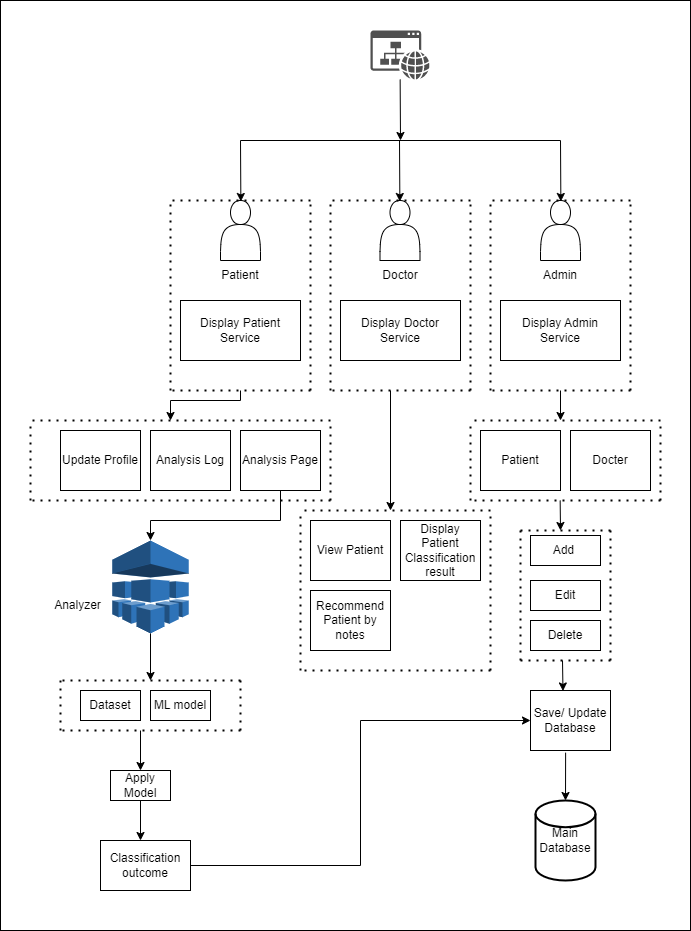

The diagram above was exported from draw.io. Its source (the exported page's mxGraphModel, read from the mxfile embedded in the PNG):
<mxGraphModel dx="1113" dy="948" grid="1" gridSize="10" guides="1" tooltips="1" connect="1" arrows="1" fold="1" page="1" pageScale="1" pageWidth="827" pageHeight="1169" math="0" shadow="0">
  <root>
    <mxCell id="0" />
    <mxCell id="1" parent="0" />
    <mxCell id="McosGpvNjavmcF9odQ8D-100" value="" style="rounded=0;whiteSpace=wrap;html=1;fillColor=default;" vertex="1" parent="1">
      <mxGeometry y="20" width="690" height="930" as="geometry" />
    </mxCell>
    <mxCell id="McosGpvNjavmcF9odQ8D-3" value="" style="sketch=0;pointerEvents=1;shadow=0;dashed=0;html=1;strokeColor=none;fillColor=#505050;labelPosition=center;verticalLabelPosition=bottom;verticalAlign=top;outlineConnect=0;align=center;shape=mxgraph.office.concepts.website;" vertex="1" parent="1">
      <mxGeometry x="370" y="50" width="59" height="49" as="geometry" />
    </mxCell>
    <mxCell id="McosGpvNjavmcF9odQ8D-4" value="" style="endArrow=none;html=1;rounded=0;" edge="1" parent="1">
      <mxGeometry width="50" height="50" relative="1" as="geometry">
        <mxPoint x="240" y="160" as="sourcePoint" />
        <mxPoint x="560" y="160" as="targetPoint" />
      </mxGeometry>
    </mxCell>
    <mxCell id="McosGpvNjavmcF9odQ8D-6" value="" style="endArrow=classic;html=1;rounded=0;" edge="1" parent="1" source="McosGpvNjavmcF9odQ8D-3">
      <mxGeometry width="50" height="50" relative="1" as="geometry">
        <mxPoint x="360" y="240" as="sourcePoint" />
        <mxPoint x="400" y="160" as="targetPoint" />
      </mxGeometry>
    </mxCell>
    <mxCell id="McosGpvNjavmcF9odQ8D-7" value="" style="endArrow=classic;html=1;rounded=0;" edge="1" parent="1">
      <mxGeometry width="50" height="50" relative="1" as="geometry">
        <mxPoint x="240.00327485380114" y="160" as="sourcePoint" />
        <mxPoint x="240.36" y="221" as="targetPoint" />
      </mxGeometry>
    </mxCell>
    <mxCell id="McosGpvNjavmcF9odQ8D-8" value="" style="endArrow=classic;html=1;rounded=0;" edge="1" parent="1">
      <mxGeometry width="50" height="50" relative="1" as="geometry">
        <mxPoint x="399.00327485380114" y="160" as="sourcePoint" />
        <mxPoint x="399.36" y="221" as="targetPoint" />
      </mxGeometry>
    </mxCell>
    <mxCell id="McosGpvNjavmcF9odQ8D-9" value="" style="endArrow=classic;html=1;rounded=0;" edge="1" parent="1">
      <mxGeometry width="50" height="50" relative="1" as="geometry">
        <mxPoint x="560.003274853801" y="160" as="sourcePoint" />
        <mxPoint x="560.3600000000001" y="221" as="targetPoint" />
      </mxGeometry>
    </mxCell>
    <mxCell id="McosGpvNjavmcF9odQ8D-10" value="" style="shape=actor;whiteSpace=wrap;html=1;" vertex="1" parent="1">
      <mxGeometry x="220" y="220" width="40" height="60" as="geometry" />
    </mxCell>
    <mxCell id="McosGpvNjavmcF9odQ8D-11" value="" style="shape=actor;whiteSpace=wrap;html=1;" vertex="1" parent="1">
      <mxGeometry x="379.5" y="220" width="40" height="60" as="geometry" />
    </mxCell>
    <mxCell id="McosGpvNjavmcF9odQ8D-12" value="" style="shape=actor;whiteSpace=wrap;html=1;" vertex="1" parent="1">
      <mxGeometry x="540" y="220" width="40" height="60" as="geometry" />
    </mxCell>
    <mxCell id="McosGpvNjavmcF9odQ8D-13" value="Patient" style="text;html=1;strokeColor=none;fillColor=none;align=center;verticalAlign=middle;whiteSpace=wrap;rounded=0;" vertex="1" parent="1">
      <mxGeometry x="210" y="280" width="60" height="30" as="geometry" />
    </mxCell>
    <mxCell id="McosGpvNjavmcF9odQ8D-14" value="Doctor" style="text;html=1;strokeColor=none;fillColor=none;align=center;verticalAlign=middle;whiteSpace=wrap;rounded=0;" vertex="1" parent="1">
      <mxGeometry x="370" y="280" width="60" height="30" as="geometry" />
    </mxCell>
    <mxCell id="McosGpvNjavmcF9odQ8D-15" value="Admin" style="text;html=1;strokeColor=none;fillColor=none;align=center;verticalAlign=middle;whiteSpace=wrap;rounded=0;" vertex="1" parent="1">
      <mxGeometry x="530" y="280" width="60" height="30" as="geometry" />
    </mxCell>
    <mxCell id="McosGpvNjavmcF9odQ8D-16" value="Display Patient Service" style="rounded=0;whiteSpace=wrap;html=1;" vertex="1" parent="1">
      <mxGeometry x="180" y="320" width="120" height="60" as="geometry" />
    </mxCell>
    <mxCell id="McosGpvNjavmcF9odQ8D-17" value="Display Doctor Service" style="rounded=0;whiteSpace=wrap;html=1;" vertex="1" parent="1">
      <mxGeometry x="340" y="320" width="120" height="60" as="geometry" />
    </mxCell>
    <mxCell id="McosGpvNjavmcF9odQ8D-18" value="Display Admin Service" style="rounded=0;whiteSpace=wrap;html=1;" vertex="1" parent="1">
      <mxGeometry x="500" y="320" width="120" height="60" as="geometry" />
    </mxCell>
    <mxCell id="McosGpvNjavmcF9odQ8D-23" value="" style="endArrow=none;dashed=1;html=1;dashPattern=1 3;strokeWidth=2;rounded=0;" edge="1" parent="1">
      <mxGeometry width="50" height="50" relative="1" as="geometry">
        <mxPoint x="330" y="410" as="sourcePoint" />
        <mxPoint x="330" y="220" as="targetPoint" />
      </mxGeometry>
    </mxCell>
    <mxCell id="McosGpvNjavmcF9odQ8D-24" value="" style="endArrow=none;dashed=1;html=1;dashPattern=1 3;strokeWidth=2;rounded=0;" edge="1" parent="1">
      <mxGeometry width="50" height="50" relative="1" as="geometry">
        <mxPoint x="470" y="410" as="sourcePoint" />
        <mxPoint x="470" y="220" as="targetPoint" />
      </mxGeometry>
    </mxCell>
    <mxCell id="McosGpvNjavmcF9odQ8D-25" value="" style="endArrow=none;dashed=1;html=1;dashPattern=1 3;strokeWidth=2;rounded=0;" edge="1" parent="1">
      <mxGeometry width="50" height="50" relative="1" as="geometry">
        <mxPoint x="490" y="410" as="sourcePoint" />
        <mxPoint x="490" y="220" as="targetPoint" />
      </mxGeometry>
    </mxCell>
    <mxCell id="McosGpvNjavmcF9odQ8D-26" value="" style="endArrow=none;dashed=1;html=1;dashPattern=1 3;strokeWidth=2;rounded=0;" edge="1" parent="1">
      <mxGeometry width="50" height="50" relative="1" as="geometry">
        <mxPoint x="630" y="410" as="sourcePoint" />
        <mxPoint x="630" y="220" as="targetPoint" />
      </mxGeometry>
    </mxCell>
    <mxCell id="McosGpvNjavmcF9odQ8D-29" value="" style="endArrow=none;dashed=1;html=1;dashPattern=1 3;strokeWidth=2;rounded=0;" edge="1" parent="1">
      <mxGeometry width="50" height="50" relative="1" as="geometry">
        <mxPoint x="470" y="410" as="sourcePoint" />
        <mxPoint x="330" y="410" as="targetPoint" />
      </mxGeometry>
    </mxCell>
    <mxCell id="McosGpvNjavmcF9odQ8D-30" value="" style="endArrow=none;dashed=1;html=1;dashPattern=1 3;strokeWidth=2;rounded=0;" edge="1" parent="1">
      <mxGeometry width="50" height="50" relative="1" as="geometry">
        <mxPoint x="470" y="220" as="sourcePoint" />
        <mxPoint x="330" y="220" as="targetPoint" />
      </mxGeometry>
    </mxCell>
    <mxCell id="McosGpvNjavmcF9odQ8D-31" value="" style="endArrow=none;dashed=1;html=1;dashPattern=1 3;strokeWidth=2;rounded=0;" edge="1" parent="1">
      <mxGeometry width="50" height="50" relative="1" as="geometry">
        <mxPoint x="630" y="410" as="sourcePoint" />
        <mxPoint x="490" y="410" as="targetPoint" />
      </mxGeometry>
    </mxCell>
    <mxCell id="McosGpvNjavmcF9odQ8D-32" value="" style="endArrow=none;dashed=1;html=1;dashPattern=1 3;strokeWidth=2;rounded=0;" edge="1" parent="1">
      <mxGeometry width="50" height="50" relative="1" as="geometry">
        <mxPoint x="630" y="220" as="sourcePoint" />
        <mxPoint x="490" y="220" as="targetPoint" />
      </mxGeometry>
    </mxCell>
    <mxCell id="McosGpvNjavmcF9odQ8D-33" value="Update Profile" style="rounded=0;whiteSpace=wrap;html=1;" vertex="1" parent="1">
      <mxGeometry x="60" y="450" width="80" height="60" as="geometry" />
    </mxCell>
    <mxCell id="McosGpvNjavmcF9odQ8D-34" value="Analysis Log" style="rounded=0;whiteSpace=wrap;html=1;" vertex="1" parent="1">
      <mxGeometry x="150" y="450" width="80" height="60" as="geometry" />
    </mxCell>
    <mxCell id="McosGpvNjavmcF9odQ8D-35" value="Analysis Page" style="rounded=0;whiteSpace=wrap;html=1;" vertex="1" parent="1">
      <mxGeometry x="240" y="450" width="80" height="60" as="geometry" />
    </mxCell>
    <mxCell id="McosGpvNjavmcF9odQ8D-36" value="Patient" style="rounded=0;whiteSpace=wrap;html=1;" vertex="1" parent="1">
      <mxGeometry x="480" y="450" width="80" height="60" as="geometry" />
    </mxCell>
    <mxCell id="McosGpvNjavmcF9odQ8D-37" value="Docter" style="rounded=0;whiteSpace=wrap;html=1;" vertex="1" parent="1">
      <mxGeometry x="570" y="450" width="80" height="60" as="geometry" />
    </mxCell>
    <mxCell id="McosGpvNjavmcF9odQ8D-42" value="Save/ Update Database" style="rounded=0;whiteSpace=wrap;html=1;" vertex="1" parent="1">
      <mxGeometry x="530" y="710" width="80" height="60" as="geometry" />
    </mxCell>
    <mxCell id="McosGpvNjavmcF9odQ8D-43" value="Main Database" style="strokeWidth=2;html=1;shape=mxgraph.flowchart.database;whiteSpace=wrap;" vertex="1" parent="1">
      <mxGeometry x="535" y="820" width="60" height="80" as="geometry" />
    </mxCell>
    <mxCell id="McosGpvNjavmcF9odQ8D-44" value="View Patient" style="rounded=0;whiteSpace=wrap;html=1;" vertex="1" parent="1">
      <mxGeometry x="310" y="540" width="80" height="60" as="geometry" />
    </mxCell>
    <mxCell id="McosGpvNjavmcF9odQ8D-45" value="Display Patient Classification result" style="rounded=0;whiteSpace=wrap;html=1;" vertex="1" parent="1">
      <mxGeometry x="400" y="540" width="80" height="60" as="geometry" />
    </mxCell>
    <mxCell id="McosGpvNjavmcF9odQ8D-46" value="Recommend Patient by notes" style="rounded=0;whiteSpace=wrap;html=1;" vertex="1" parent="1">
      <mxGeometry x="310" y="610" width="80" height="60" as="geometry" />
    </mxCell>
    <mxCell id="McosGpvNjavmcF9odQ8D-52" value="" style="outlineConnect=0;dashed=0;verticalLabelPosition=bottom;verticalAlign=top;align=center;html=1;shape=mxgraph.aws3.machine_learning;fillColor=#2E73B8;gradientColor=none;" vertex="1" parent="1">
      <mxGeometry x="111.75" y="560" width="76.5" height="93" as="geometry" />
    </mxCell>
    <mxCell id="McosGpvNjavmcF9odQ8D-53" value="Analyzer" style="text;html=1;align=center;verticalAlign=middle;resizable=0;points=[];autosize=1;strokeColor=none;fillColor=none;" vertex="1" parent="1">
      <mxGeometry x="41.75" y="610" width="70" height="30" as="geometry" />
    </mxCell>
    <mxCell id="McosGpvNjavmcF9odQ8D-54" value="" style="endArrow=classic;html=1;rounded=0;exitX=0.5;exitY=1;exitDx=0;exitDy=0;exitPerimeter=0;" edge="1" parent="1" source="McosGpvNjavmcF9odQ8D-52">
      <mxGeometry width="50" height="50" relative="1" as="geometry">
        <mxPoint x="23.25" y="573.5" as="sourcePoint" />
        <mxPoint x="150" y="700" as="targetPoint" />
      </mxGeometry>
    </mxCell>
    <mxCell id="McosGpvNjavmcF9odQ8D-55" value="" style="group" vertex="1" connectable="0" parent="1">
      <mxGeometry x="170" y="220" width="140" height="190" as="geometry" />
    </mxCell>
    <mxCell id="McosGpvNjavmcF9odQ8D-21" value="" style="endArrow=none;dashed=1;html=1;dashPattern=1 3;strokeWidth=2;rounded=0;" edge="1" parent="McosGpvNjavmcF9odQ8D-55">
      <mxGeometry width="50" height="50" relative="1" as="geometry">
        <mxPoint y="190" as="sourcePoint" />
        <mxPoint as="targetPoint" />
      </mxGeometry>
    </mxCell>
    <mxCell id="McosGpvNjavmcF9odQ8D-22" value="" style="endArrow=none;dashed=1;html=1;dashPattern=1 3;strokeWidth=2;rounded=0;" edge="1" parent="McosGpvNjavmcF9odQ8D-55">
      <mxGeometry width="50" height="50" relative="1" as="geometry">
        <mxPoint x="140" y="190" as="sourcePoint" />
        <mxPoint x="140" as="targetPoint" />
      </mxGeometry>
    </mxCell>
    <mxCell id="McosGpvNjavmcF9odQ8D-27" value="" style="endArrow=none;dashed=1;html=1;dashPattern=1 3;strokeWidth=2;rounded=0;" edge="1" parent="McosGpvNjavmcF9odQ8D-55">
      <mxGeometry width="50" height="50" relative="1" as="geometry">
        <mxPoint x="140" y="190" as="sourcePoint" />
        <mxPoint y="190" as="targetPoint" />
      </mxGeometry>
    </mxCell>
    <mxCell id="McosGpvNjavmcF9odQ8D-28" value="" style="endArrow=none;dashed=1;html=1;dashPattern=1 3;strokeWidth=2;rounded=0;" edge="1" parent="McosGpvNjavmcF9odQ8D-55">
      <mxGeometry width="50" height="50" relative="1" as="geometry">
        <mxPoint x="140" as="sourcePoint" />
        <mxPoint as="targetPoint" />
      </mxGeometry>
    </mxCell>
    <mxCell id="McosGpvNjavmcF9odQ8D-65" value="" style="group" vertex="1" connectable="0" parent="1">
      <mxGeometry x="30" y="440" width="300" height="80" as="geometry" />
    </mxCell>
    <mxCell id="McosGpvNjavmcF9odQ8D-66" value="" style="endArrow=none;dashed=1;html=1;dashPattern=1 3;strokeWidth=2;rounded=0;" edge="1" parent="McosGpvNjavmcF9odQ8D-65">
      <mxGeometry width="50" height="50" relative="1" as="geometry">
        <mxPoint y="80" as="sourcePoint" />
        <mxPoint as="targetPoint" />
      </mxGeometry>
    </mxCell>
    <mxCell id="McosGpvNjavmcF9odQ8D-67" value="" style="endArrow=none;dashed=1;html=1;dashPattern=1 3;strokeWidth=2;rounded=0;" edge="1" parent="McosGpvNjavmcF9odQ8D-65">
      <mxGeometry width="50" height="50" relative="1" as="geometry">
        <mxPoint x="300" y="80" as="sourcePoint" />
        <mxPoint x="300" as="targetPoint" />
      </mxGeometry>
    </mxCell>
    <mxCell id="McosGpvNjavmcF9odQ8D-68" value="" style="endArrow=none;dashed=1;html=1;dashPattern=1 3;strokeWidth=2;rounded=0;" edge="1" parent="McosGpvNjavmcF9odQ8D-65">
      <mxGeometry width="50" height="50" relative="1" as="geometry">
        <mxPoint x="300" y="80" as="sourcePoint" />
        <mxPoint y="80" as="targetPoint" />
      </mxGeometry>
    </mxCell>
    <mxCell id="McosGpvNjavmcF9odQ8D-69" value="" style="endArrow=none;dashed=1;html=1;dashPattern=1 3;strokeWidth=2;rounded=0;" edge="1" parent="McosGpvNjavmcF9odQ8D-65">
      <mxGeometry width="50" height="50" relative="1" as="geometry">
        <mxPoint x="300" as="sourcePoint" />
        <mxPoint as="targetPoint" />
      </mxGeometry>
    </mxCell>
    <mxCell id="McosGpvNjavmcF9odQ8D-70" value="" style="group" vertex="1" connectable="0" parent="1">
      <mxGeometry x="300" y="530" width="190" height="160" as="geometry" />
    </mxCell>
    <mxCell id="McosGpvNjavmcF9odQ8D-71" value="" style="endArrow=none;dashed=1;html=1;dashPattern=1 3;strokeWidth=2;rounded=0;" edge="1" parent="McosGpvNjavmcF9odQ8D-70">
      <mxGeometry width="50" height="50" relative="1" as="geometry">
        <mxPoint y="160" as="sourcePoint" />
        <mxPoint as="targetPoint" />
      </mxGeometry>
    </mxCell>
    <mxCell id="McosGpvNjavmcF9odQ8D-72" value="" style="endArrow=none;dashed=1;html=1;dashPattern=1 3;strokeWidth=2;rounded=0;" edge="1" parent="McosGpvNjavmcF9odQ8D-70">
      <mxGeometry width="50" height="50" relative="1" as="geometry">
        <mxPoint x="190" y="160" as="sourcePoint" />
        <mxPoint x="190" as="targetPoint" />
      </mxGeometry>
    </mxCell>
    <mxCell id="McosGpvNjavmcF9odQ8D-73" value="" style="endArrow=none;dashed=1;html=1;dashPattern=1 3;strokeWidth=2;rounded=0;" edge="1" parent="McosGpvNjavmcF9odQ8D-70">
      <mxGeometry width="50" height="50" relative="1" as="geometry">
        <mxPoint x="190" y="160" as="sourcePoint" />
        <mxPoint y="160" as="targetPoint" />
      </mxGeometry>
    </mxCell>
    <mxCell id="McosGpvNjavmcF9odQ8D-74" value="" style="endArrow=none;dashed=1;html=1;dashPattern=1 3;strokeWidth=2;rounded=0;" edge="1" parent="McosGpvNjavmcF9odQ8D-70">
      <mxGeometry width="50" height="50" relative="1" as="geometry">
        <mxPoint x="190" as="sourcePoint" />
        <mxPoint as="targetPoint" />
      </mxGeometry>
    </mxCell>
    <mxCell id="McosGpvNjavmcF9odQ8D-80" value="" style="group" vertex="1" connectable="0" parent="1">
      <mxGeometry x="520" y="550" width="90" height="130" as="geometry" />
    </mxCell>
    <mxCell id="McosGpvNjavmcF9odQ8D-81" value="" style="endArrow=none;dashed=1;html=1;dashPattern=1 3;strokeWidth=2;rounded=0;" edge="1" parent="McosGpvNjavmcF9odQ8D-80">
      <mxGeometry width="50" height="50" relative="1" as="geometry">
        <mxPoint y="130" as="sourcePoint" />
        <mxPoint as="targetPoint" />
      </mxGeometry>
    </mxCell>
    <mxCell id="McosGpvNjavmcF9odQ8D-82" value="" style="endArrow=none;dashed=1;html=1;dashPattern=1 3;strokeWidth=2;rounded=0;" edge="1" parent="McosGpvNjavmcF9odQ8D-80">
      <mxGeometry width="50" height="50" relative="1" as="geometry">
        <mxPoint x="90" y="130" as="sourcePoint" />
        <mxPoint x="90" as="targetPoint" />
      </mxGeometry>
    </mxCell>
    <mxCell id="McosGpvNjavmcF9odQ8D-83" value="" style="endArrow=none;dashed=1;html=1;dashPattern=1 3;strokeWidth=2;rounded=0;" edge="1" parent="McosGpvNjavmcF9odQ8D-80">
      <mxGeometry width="50" height="50" relative="1" as="geometry">
        <mxPoint x="90" y="130" as="sourcePoint" />
        <mxPoint y="130" as="targetPoint" />
      </mxGeometry>
    </mxCell>
    <mxCell id="McosGpvNjavmcF9odQ8D-84" value="" style="endArrow=none;dashed=1;html=1;dashPattern=1 3;strokeWidth=2;rounded=0;" edge="1" parent="McosGpvNjavmcF9odQ8D-80">
      <mxGeometry width="50" height="50" relative="1" as="geometry">
        <mxPoint x="90" as="sourcePoint" />
        <mxPoint as="targetPoint" />
      </mxGeometry>
    </mxCell>
    <mxCell id="McosGpvNjavmcF9odQ8D-39" value="Add&amp;nbsp;" style="rounded=0;whiteSpace=wrap;html=1;" vertex="1" parent="McosGpvNjavmcF9odQ8D-80">
      <mxGeometry x="10" y="5" width="70" height="30" as="geometry" />
    </mxCell>
    <mxCell id="McosGpvNjavmcF9odQ8D-40" value="Edit" style="rounded=0;whiteSpace=wrap;html=1;" vertex="1" parent="McosGpvNjavmcF9odQ8D-80">
      <mxGeometry x="10" y="50" width="70" height="30" as="geometry" />
    </mxCell>
    <mxCell id="McosGpvNjavmcF9odQ8D-41" value="Delete" style="rounded=0;whiteSpace=wrap;html=1;" vertex="1" parent="McosGpvNjavmcF9odQ8D-80">
      <mxGeometry x="10" y="90" width="70" height="30" as="geometry" />
    </mxCell>
    <mxCell id="McosGpvNjavmcF9odQ8D-85" value="" style="group" vertex="1" connectable="0" parent="1">
      <mxGeometry x="470" y="440" width="190" height="80" as="geometry" />
    </mxCell>
    <mxCell id="McosGpvNjavmcF9odQ8D-86" value="" style="endArrow=none;dashed=1;html=1;dashPattern=1 3;strokeWidth=2;rounded=0;" edge="1" parent="McosGpvNjavmcF9odQ8D-85">
      <mxGeometry width="50" height="50" relative="1" as="geometry">
        <mxPoint y="80" as="sourcePoint" />
        <mxPoint as="targetPoint" />
      </mxGeometry>
    </mxCell>
    <mxCell id="McosGpvNjavmcF9odQ8D-87" value="" style="endArrow=none;dashed=1;html=1;dashPattern=1 3;strokeWidth=2;rounded=0;" edge="1" parent="McosGpvNjavmcF9odQ8D-85">
      <mxGeometry width="50" height="50" relative="1" as="geometry">
        <mxPoint x="190" y="80" as="sourcePoint" />
        <mxPoint x="190" as="targetPoint" />
      </mxGeometry>
    </mxCell>
    <mxCell id="McosGpvNjavmcF9odQ8D-88" value="" style="endArrow=none;dashed=1;html=1;dashPattern=1 3;strokeWidth=2;rounded=0;" edge="1" parent="McosGpvNjavmcF9odQ8D-85">
      <mxGeometry width="50" height="50" relative="1" as="geometry">
        <mxPoint x="190" y="80" as="sourcePoint" />
        <mxPoint y="80" as="targetPoint" />
      </mxGeometry>
    </mxCell>
    <mxCell id="McosGpvNjavmcF9odQ8D-89" value="" style="endArrow=none;dashed=1;html=1;dashPattern=1 3;strokeWidth=2;rounded=0;" edge="1" parent="McosGpvNjavmcF9odQ8D-85">
      <mxGeometry width="50" height="50" relative="1" as="geometry">
        <mxPoint x="190" as="sourcePoint" />
        <mxPoint as="targetPoint" />
      </mxGeometry>
    </mxCell>
    <mxCell id="McosGpvNjavmcF9odQ8D-92" value="" style="endArrow=classic;html=1;rounded=0;" edge="1" parent="McosGpvNjavmcF9odQ8D-85">
      <mxGeometry width="50" height="50" relative="1" as="geometry">
        <mxPoint x="90" y="-30.000000000000114" as="sourcePoint" />
        <mxPoint x="90" as="targetPoint" />
      </mxGeometry>
    </mxCell>
    <mxCell id="McosGpvNjavmcF9odQ8D-90" value="" style="endArrow=classic;html=1;rounded=0;" edge="1" parent="1">
      <mxGeometry width="50" height="50" relative="1" as="geometry">
        <mxPoint x="240" y="410" as="sourcePoint" />
        <mxPoint x="170" y="440" as="targetPoint" />
        <Array as="points">
          <mxPoint x="240" y="420" />
          <mxPoint x="170" y="420" />
        </Array>
      </mxGeometry>
    </mxCell>
    <mxCell id="McosGpvNjavmcF9odQ8D-91" value="" style="endArrow=classic;html=1;rounded=0;" edge="1" parent="1">
      <mxGeometry width="50" height="50" relative="1" as="geometry">
        <mxPoint x="390" y="410" as="sourcePoint" />
        <mxPoint x="390" y="530" as="targetPoint" />
      </mxGeometry>
    </mxCell>
    <mxCell id="McosGpvNjavmcF9odQ8D-93" value="" style="endArrow=classic;html=1;rounded=0;" edge="1" parent="1">
      <mxGeometry width="50" height="50" relative="1" as="geometry">
        <mxPoint x="559.66" y="519.9999999999999" as="sourcePoint" />
        <mxPoint x="560" y="550" as="targetPoint" />
      </mxGeometry>
    </mxCell>
    <mxCell id="McosGpvNjavmcF9odQ8D-94" value="" style="endArrow=classic;html=1;rounded=0;entryX=0.406;entryY=0.008;entryDx=0;entryDy=0;entryPerimeter=0;" edge="1" parent="1" target="McosGpvNjavmcF9odQ8D-42">
      <mxGeometry width="50" height="50" relative="1" as="geometry">
        <mxPoint x="562" y="680" as="sourcePoint" />
        <mxPoint x="580" y="459.9999999999999" as="targetPoint" />
      </mxGeometry>
    </mxCell>
    <mxCell id="McosGpvNjavmcF9odQ8D-96" value="" style="endArrow=classic;html=1;rounded=0;entryX=0.5;entryY=0;entryDx=0;entryDy=0;entryPerimeter=0;exitX=0.439;exitY=1.036;exitDx=0;exitDy=0;exitPerimeter=0;" edge="1" parent="1" source="McosGpvNjavmcF9odQ8D-42" target="McosGpvNjavmcF9odQ8D-43">
      <mxGeometry width="50" height="50" relative="1" as="geometry">
        <mxPoint x="470" y="780" as="sourcePoint" />
        <mxPoint x="520" y="730" as="targetPoint" />
      </mxGeometry>
    </mxCell>
    <mxCell id="McosGpvNjavmcF9odQ8D-97" value="" style="group" vertex="1" connectable="0" parent="1">
      <mxGeometry x="60" y="700" width="180" height="210" as="geometry" />
    </mxCell>
    <mxCell id="McosGpvNjavmcF9odQ8D-47" value="Dataset" style="rounded=0;whiteSpace=wrap;html=1;" vertex="1" parent="McosGpvNjavmcF9odQ8D-97">
      <mxGeometry x="20" y="10" width="60" height="30" as="geometry" />
    </mxCell>
    <mxCell id="McosGpvNjavmcF9odQ8D-48" value="ML model" style="rounded=0;whiteSpace=wrap;html=1;" vertex="1" parent="McosGpvNjavmcF9odQ8D-97">
      <mxGeometry x="90" y="10" width="60" height="30" as="geometry" />
    </mxCell>
    <mxCell id="McosGpvNjavmcF9odQ8D-49" value="Apply Model" style="rounded=0;whiteSpace=wrap;html=1;" vertex="1" parent="McosGpvNjavmcF9odQ8D-97">
      <mxGeometry x="50" y="90" width="60" height="30" as="geometry" />
    </mxCell>
    <mxCell id="McosGpvNjavmcF9odQ8D-51" value="Classification outcome" style="rounded=0;whiteSpace=wrap;html=1;" vertex="1" parent="McosGpvNjavmcF9odQ8D-97">
      <mxGeometry x="40" y="160" width="90" height="50" as="geometry" />
    </mxCell>
    <mxCell id="McosGpvNjavmcF9odQ8D-56" value="" style="group" vertex="1" connectable="0" parent="McosGpvNjavmcF9odQ8D-97">
      <mxGeometry width="180" height="50" as="geometry" />
    </mxCell>
    <mxCell id="McosGpvNjavmcF9odQ8D-57" value="" style="endArrow=none;dashed=1;html=1;dashPattern=1 3;strokeWidth=2;rounded=0;" edge="1" parent="McosGpvNjavmcF9odQ8D-56">
      <mxGeometry width="50" height="50" relative="1" as="geometry">
        <mxPoint y="50" as="sourcePoint" />
        <mxPoint as="targetPoint" />
      </mxGeometry>
    </mxCell>
    <mxCell id="McosGpvNjavmcF9odQ8D-58" value="" style="endArrow=none;dashed=1;html=1;dashPattern=1 3;strokeWidth=2;rounded=0;" edge="1" parent="McosGpvNjavmcF9odQ8D-56">
      <mxGeometry width="50" height="50" relative="1" as="geometry">
        <mxPoint x="180" y="50" as="sourcePoint" />
        <mxPoint x="180" as="targetPoint" />
      </mxGeometry>
    </mxCell>
    <mxCell id="McosGpvNjavmcF9odQ8D-59" value="" style="endArrow=none;dashed=1;html=1;dashPattern=1 3;strokeWidth=2;rounded=0;" edge="1" parent="McosGpvNjavmcF9odQ8D-56">
      <mxGeometry width="50" height="50" relative="1" as="geometry">
        <mxPoint x="180" y="50" as="sourcePoint" />
        <mxPoint y="50" as="targetPoint" />
      </mxGeometry>
    </mxCell>
    <mxCell id="McosGpvNjavmcF9odQ8D-60" value="" style="endArrow=none;dashed=1;html=1;dashPattern=1 3;strokeWidth=2;rounded=0;" edge="1" parent="McosGpvNjavmcF9odQ8D-56">
      <mxGeometry width="50" height="50" relative="1" as="geometry">
        <mxPoint x="180" as="sourcePoint" />
        <mxPoint as="targetPoint" />
      </mxGeometry>
    </mxCell>
    <mxCell id="McosGpvNjavmcF9odQ8D-61" value="" style="endArrow=classic;html=1;rounded=0;entryX=0.5;entryY=0;entryDx=0;entryDy=0;" edge="1" parent="McosGpvNjavmcF9odQ8D-97" target="McosGpvNjavmcF9odQ8D-49">
      <mxGeometry width="50" height="50" relative="1" as="geometry">
        <mxPoint x="80" y="50" as="sourcePoint" />
        <mxPoint x="10" y="34" as="targetPoint" />
      </mxGeometry>
    </mxCell>
    <mxCell id="McosGpvNjavmcF9odQ8D-64" value="" style="endArrow=classic;html=1;rounded=0;" edge="1" parent="McosGpvNjavmcF9odQ8D-97">
      <mxGeometry width="50" height="50" relative="1" as="geometry">
        <mxPoint x="80" y="120" as="sourcePoint" />
        <mxPoint x="80" y="160" as="targetPoint" />
      </mxGeometry>
    </mxCell>
    <mxCell id="McosGpvNjavmcF9odQ8D-98" value="" style="endArrow=classic;html=1;rounded=0;entryX=0.5;entryY=0;entryDx=0;entryDy=0;entryPerimeter=0;exitX=0.5;exitY=1;exitDx=0;exitDy=0;" edge="1" parent="1" source="McosGpvNjavmcF9odQ8D-35" target="McosGpvNjavmcF9odQ8D-52">
      <mxGeometry width="50" height="50" relative="1" as="geometry">
        <mxPoint x="280" y="520" as="sourcePoint" />
        <mxPoint x="160" y="710" as="targetPoint" />
        <Array as="points">
          <mxPoint x="280" y="540" />
          <mxPoint x="150" y="540" />
        </Array>
      </mxGeometry>
    </mxCell>
    <mxCell id="McosGpvNjavmcF9odQ8D-99" style="edgeStyle=orthogonalEdgeStyle;rounded=0;orthogonalLoop=1;jettySize=auto;html=1;exitX=1;exitY=0.5;exitDx=0;exitDy=0;entryX=0;entryY=0.5;entryDx=0;entryDy=0;" edge="1" parent="1" source="McosGpvNjavmcF9odQ8D-51" target="McosGpvNjavmcF9odQ8D-42">
      <mxGeometry relative="1" as="geometry" />
    </mxCell>
  </root>
</mxGraphModel>